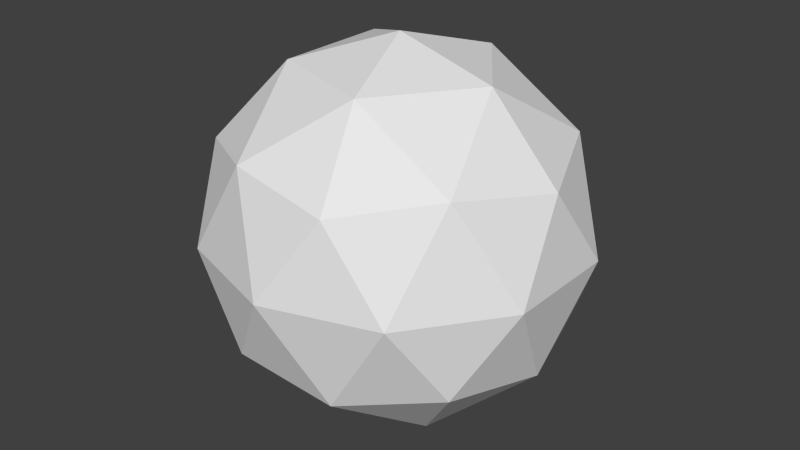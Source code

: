 # Source: Asteroid_Base.blend  (saved by Blender 2.73.0; exported with 4.5.12 LTS)
import bpy
from mathutils import Matrix  # noqa: F401  (used for matrix-valued properties, if any)

bpy.ops.wm.read_factory_settings(use_empty=True)
scene = bpy.context.scene
scene.name = 'Scene'

# ---- collections
col_collection_1 = bpy.data.collections.new('Collection 1'); scene.collection.children.link(col_collection_1)

# ---- world
world_world = bpy.data.worlds.new('World'); scene.world = world_world
world_world.color = (0.05088, 0.05088, 0.05088)
world_world.use_sun_shadow = False
world_world.sun_shadow_jitter_overblur = 0.0
world_world.cycles.sampling_method = 'MANUAL'
world_world.cycles.sample_map_resolution = 256

# ---- meshes
me_icosphere = bpy.data.meshes.new('Icosphere')
me_icosphere.from_pydata([(0.0, 0.0, -1.0), (0.7236, -0.5257, -0.4472), (-0.2764, -0.8506, -0.4472), (-0.8944, 0.0, -0.4472), (-0.2764, 0.8506, -0.4472), (0.7236, 0.5257, -0.4472), (0.2764, -0.8506, 0.4472), (-0.7236, -0.5257, 0.4472), (-0.7236, 0.5257, 0.4472), (0.2764, 0.8506, 0.4472), (0.8944, 0.0, 0.4472), (0.0, 0.0, 1.0), (-0.1625, -0.5, -0.8507), (0.4253, -0.309, -0.8507), (0.2629, -0.809, -0.5257), (0.8506, 0.0, -0.5257), (0.4253, 0.309, -0.8507), (-0.5257, 0.0, -0.8507), (-0.6882, -0.5, -0.5257), (-0.1625, 0.5, -0.8507), (-0.6882, 0.5, -0.5257), (0.2629, 0.809, -0.5257), (0.9511, -0.309, 0.0), (0.9511, 0.309, 0.0), (0.0, -1.0, 0.0), (0.5878, -0.809, 0.0), (-0.9511, -0.309, 0.0), (-0.5878, -0.809, 0.0), (-0.5878, 0.809, 0.0), (-0.9511, 0.309, 0.0), (0.5878, 0.809, 0.0), (0.0, 1.0, 0.0), (0.6882, -0.5, 0.5257), (-0.2629, -0.809, 0.5257), (-0.8506, 0.0, 0.5257), (-0.2629, 0.809, 0.5257), (0.6882, 0.5, 0.5257), (0.1625, -0.5, 0.8507), (0.5257, 0.0, 0.8507), (-0.4253, -0.309, 0.8507), (-0.4253, 0.309, 0.8507), (0.1625, 0.5, 0.8507)], [], [(0, 13, 12), (1, 13, 15), (0, 12, 17), (0, 17, 19), (0, 19, 16), (1, 15, 22), (2, 14, 24), (3, 18, 26), (4, 20, 28), (5, 21, 30), (1, 22, 25), (2, 24, 27), (3, 26, 29), (4, 28, 31), (5, 30, 23), (6, 32, 37), (7, 33, 39), (8, 34, 40), (9, 35, 41), (10, 36, 38), (38, 41, 11), (38, 36, 41), (36, 9, 41), (41, 40, 11), (41, 35, 40), (35, 8, 40), (40, 39, 11), (40, 34, 39), (34, 7, 39), (39, 37, 11), (39, 33, 37), (33, 6, 37), (37, 38, 11), (37, 32, 38), (32, 10, 38), (23, 36, 10), (23, 30, 36), (30, 9, 36), (31, 35, 9), (31, 28, 35), (28, 8, 35), (29, 34, 8), (29, 26, 34), (26, 7, 34), (27, 33, 7), (27, 24, 33), (24, 6, 33), (25, 32, 6), (25, 22, 32), (22, 10, 32), (30, 31, 9), (30, 21, 31), (21, 4, 31), (28, 29, 8), (28, 20, 29), (20, 3, 29), (26, 27, 7), (26, 18, 27), (18, 2, 27), (24, 25, 6), (24, 14, 25), (14, 1, 25), (22, 23, 10), (22, 15, 23), (15, 5, 23), (16, 21, 5), (16, 19, 21), (19, 4, 21), (19, 20, 4), (19, 17, 20), (17, 3, 20), (17, 18, 3), (17, 12, 18), (12, 2, 18), (15, 16, 5), (15, 13, 16), (13, 0, 16), (12, 14, 2), (12, 13, 14), (13, 1, 14)])
_uv = me_icosphere.uv_layers.new(name='UVMap')
_uv.uv.foreach_set('vector', [0.9953, 0.1471, 1.361, 0.04008, 1.158, 0.2086, 0.4532, 0.2086, 0.3613, 0.04008, 0.6044, 0.1982, 0.9953, 0.1471, 1.158, 0.2086, 1.039, 0.3146, 0.9953, 0.1471, 1.039, 0.3146, 0.9166, 0.2955, 0.9953, 0.1471, 0.9166, 0.2955, 0.7972, 0.1626, 0.4532, 0.2086, 0.6044, 0.1982, 0.5192, 0.3543, 0.2289, 0.35, 0.3158, 0.2382, 0.3101, 0.438, 0.0588, 0.487, 0.1384, 0.406, 0.1256, 0.6044, 0.8824, 0.4603, 0.9709, 0.469, 0.9092, 0.6285, 0.7096, 0.2995, 0.8058, 0.3622, 0.7197, 0.4747, 0.4532, 0.2086, 0.5192, 0.3543, 0.4092, 0.3715, 0.2289, 0.35, 0.3101, 0.438, 0.2197, 0.5253, 0.0588, 0.487, 0.1256, 0.6044, 0.01923, 0.6457, 0.8824, 0.4603, 0.9092, 0.6285, 0.8101, 0.562, 0.7096, 0.2995, 0.7197, 0.4747, 0.6256, 0.3956, 0.3824, 0.5397, 0.4709, 0.531, 0.4166, 0.7045, 0.2096, 0.7005, 0.3058, 0.6378, 0.2972, 0.8374, 0.9532, 0.7914, 1.104, 0.8018, 0.8613, 0.9599, 0.7289, 0.65, 0.8158, 0.7618, 0.6585, 0.7914, 0.5588, 0.513, 0.6384, 0.594, 0.5393, 0.6854, 0.5393, 0.6854, 0.6585, 0.7914, 0.4953, 0.8529, 0.5393, 0.6854, 0.6384, 0.594, 0.6585, 0.7914, 0.6384, 0.594, 0.7289, 0.65, 0.6585, 0.7914, 0.6585, 0.7914, 0.8613, 0.9599, 0.4953, 0.8529, 0.6585, 0.7914, 0.8158, 0.7618, 0.8613, 0.9599, 0.8158, 0.7618, 0.9532, 0.7914, 0.8613, 0.9599, 0.8613, 0.9599, 1.297, 0.8374, 0.4953, 0.8529, 0.8613, 0.9599, 1.104, 0.8018, 1.297, 0.8374, 0.1044, 0.8018, 0.2096, 0.7005, 0.2972, 0.8374, 0.2972, 0.8374, 0.4166, 0.7045, 0.4953, 0.8529, 0.2972, 0.8374, 0.3058, 0.6378, 0.4166, 0.7045, 0.3058, 0.6378, 0.3824, 0.5397, 0.4166, 0.7045, 0.4166, 0.7045, 0.5393, 0.6854, 0.4953, 0.8529, 0.4166, 0.7045, 0.4709, 0.531, 0.5393, 0.6854, 0.4709, 0.531, 0.5588, 0.513, 0.5393, 0.6854, 0.6256, 0.3956, 0.6384, 0.594, 0.5588, 0.513, 0.6256, 0.3956, 0.7197, 0.4747, 0.6384, 0.594, 0.7197, 0.4747, 0.7289, 0.65, 0.6384, 0.594, 0.8101, 0.562, 0.8158, 0.7618, 0.7289, 0.65, 0.8101, 0.562, 0.9092, 0.6285, 0.8158, 0.7618, 0.9092, 0.6285, 0.9532, 0.7914, 0.8158, 0.7618, 1.019, 0.6457, 1.104, 0.8018, 0.9532, 0.7914, 0.01923, 0.6457, 0.1256, 0.6044, 0.1044, 0.8018, 0.1256, 0.6044, 0.2096, 0.7005, 0.1044, 0.8018, 0.2197, 0.5253, 0.3058, 0.6378, 0.2096, 0.7005, 0.2197, 0.5253, 0.3101, 0.438, 0.3058, 0.6378, 0.3101, 0.438, 0.3824, 0.5397, 0.3058, 0.6378, 0.4092, 0.3715, 0.4709, 0.531, 0.3824, 0.5397, 0.4092, 0.3715, 0.5192, 0.3543, 0.4709, 0.531, 0.5192, 0.3543, 0.5588, 0.513, 0.4709, 0.531, 0.7197, 0.4747, 0.8101, 0.562, 0.7289, 0.65, 0.7197, 0.4747, 0.8058, 0.3622, 0.8101, 0.562, 0.8058, 0.3622, 0.8824, 0.4603, 0.8101, 0.562, 0.9092, 0.6285, 1.019, 0.6457, 0.9532, 0.7914, 0.9092, 0.6285, 0.9709, 0.469, 1.019, 0.6457, 0.9709, 0.469, 1.059, 0.487, 1.019, 0.6457, 0.1256, 0.6044, 0.2197, 0.5253, 0.2096, 0.7005, 0.1256, 0.6044, 0.1384, 0.406, 0.2197, 0.5253, 0.1384, 0.406, 0.2289, 0.35, 0.2197, 0.5253, 0.3101, 0.438, 0.4092, 0.3715, 0.3824, 0.5397, 0.3101, 0.438, 0.3158, 0.2382, 0.4092, 0.3715, 0.3158, 0.2382, 0.4532, 0.2086, 0.4092, 0.3715, 0.5192, 0.3543, 0.6256, 0.3956, 0.5588, 0.513, 0.5192, 0.3543, 0.6044, 0.1982, 0.6256, 0.3956, 0.6044, 0.1982, 0.7096, 0.2995, 0.6256, 0.3956, 0.7972, 0.1626, 0.8058, 0.3622, 0.7096, 0.2995, 0.7972, 0.1626, 0.9166, 0.2955, 0.8058, 0.3622, 0.9166, 0.2955, 0.8824, 0.4603, 0.8058, 0.3622, 0.9166, 0.2955, 0.9709, 0.469, 0.8824, 0.4603, 0.9166, 0.2955, 1.039, 0.3146, 0.9709, 0.469, 1.039, 0.3146, 1.059, 0.487, 0.9709, 0.469, 0.03933, 0.3146, 0.1384, 0.406, 0.0588, 0.487, 0.03933, 0.3146, 0.1585, 0.2086, 0.1384, 0.406, 0.1585, 0.2086, 0.2289, 0.35, 0.1384, 0.406, 0.6044, 0.1982, 0.7972, 0.1626, 0.7096, 0.2995, 0.6044, 0.1982, 0.3613, 0.04008, 0.7972, 0.1626, 1.361, 0.04008, 0.9953, 0.1471, 0.7972, 0.1626, 0.1585, 0.2086, 0.3158, 0.2382, 0.2289, 0.35, 0.1585, 0.2086, 0.3613, 0.04008, 0.3158, 0.2382, 0.3613, 0.04008, 0.4532, 0.2086, 0.3158, 0.2382])
me_icosphere.use_remesh_preserve_volume = False
me_icosphere.use_remesh_preserve_attributes = False
me_icosphere.use_mirror_vertex_groups = False
me_icosphere.update()

# ---- objects
ob_asteoid_base = bpy.data.objects.new('Asteoid Base', me_icosphere)

# ---- transforms, parenting, visibility, modifiers, constraints
ob_asteoid_base.location = (0.0, 0.0, 0.0)
ob_asteoid_base.lineart.crease_threshold = 0.0

# ---- collection membership
col_collection_1.objects.link(ob_asteoid_base)

# ---- scene / render settings (as saved in the file)
scene.frame_start = 1; scene.frame_end = 250; scene.frame_set(1)
scene.render.engine = 'BLENDER_EEVEE_NEXT'
scene.render.resolution_percentage = 50
scene.render.dither_intensity = 0.0
scene.cycles.use_denoising = False
scene.cycles.samples = 10
scene.cycles.sampling_pattern = 'TABULATED_SOBOL'
scene.cycles.light_sampling_threshold = 0.0
scene.cycles.use_adaptive_sampling = False
scene.cycles.use_light_tree = False
scene.cycles.blur_glossy = 0.0
scene.cycles.pixel_filter_type = 'GAUSSIAN'
scene.cycles.sample_clamp_indirect = 0.0
scene.view_settings.view_transform = 'Standard'
bpy.context.view_layer.update()

# ---- added for rendering (the .blend has no active camera and no usable light): camera, sun
cam_auto = bpy.data.cameras.new('AutoCamera')
cam_auto.lens = 50.0
cam_auto.sensor_width = 36.0
cam_auto.clip_end = 1000.0
ob_auto_camera = bpy.data.objects.new('AutoCamera', cam_auto)
scene.collection.objects.link(ob_auto_camera)
ob_auto_camera.location = (3.15365, -3.78438, 2.52292)
ob_auto_camera.rotation_euler = (1.09748, -7.21219e-08, 0.694738)
scene.camera = ob_auto_camera
light_auto_sun = bpy.data.lights.new('AutoSun', 'SUN')
light_auto_sun.energy = 3.0
light_auto_sun.angle = 0.0523599
ob_auto_sun = bpy.data.objects.new('AutoSun', light_auto_sun)
scene.collection.objects.link(ob_auto_sun)
ob_auto_sun.rotation_euler = (0.872665, 0.174533, 0.523599)
bpy.context.view_layer.update()
